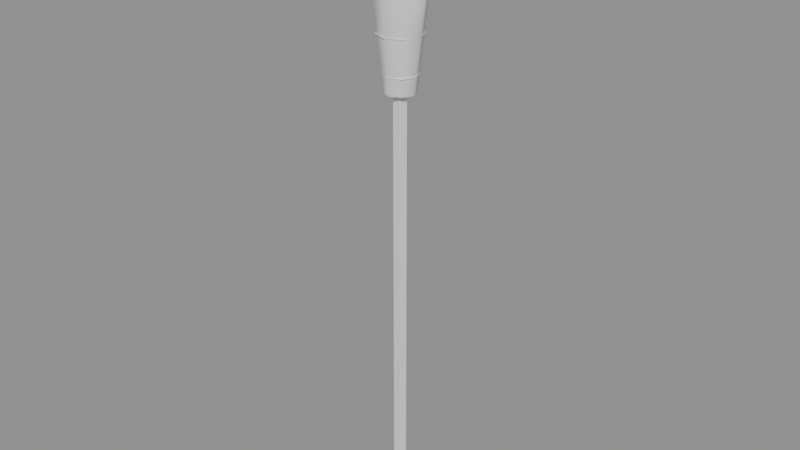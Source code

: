 # Source: ph_tool_broom.blend  (saved by Blender 5.0.119; exported with 4.5.12 LTS)
import bpy
from mathutils import Matrix  # noqa: F401  (used for matrix-valued properties, if any)

bpy.ops.wm.read_factory_settings(use_empty=True)
scene = bpy.context.scene
scene.name = 'Scene'

# ---- materials (node trees are filled in below, after node groups)
mat_mat_painted = bpy.data.materials.new('mat_painted')

# ---- material node trees
mat_mat_painted.use_nodes = True; mat_mat_painted.node_tree.nodes.clear()
_N = mat_mat_painted.node_tree.nodes; _L = mat_mat_painted.node_tree.links
n0 = _N.new('ShaderNodeBsdfPrincipled'); n0.name = 'Principled BSDF'; n0.location = (-200, 100)
n1 = _N.new('ShaderNodeOutputMaterial'); n1.name = 'Material Output'; n1.location = (200, 100)
_L.new(n0.outputs[0], n1.inputs[0])
n1.is_active_output = True

# ---- meshes
me_ph_tool_broom = bpy.data.meshes.new('ph_tool_broom')
me_ph_tool_broom.from_pydata([(0.0, 0.014, 0.0), (0.0, 0.014, 1.0), (0.01331, 0.004326, 0.0), (0.01331, 0.004326, 1.0), (0.008229, -0.01133, 0.0), (0.008229, -0.01133, 1.0), (-0.008229, -0.01133, 0.0), (-0.008229, -0.01133, 1.0), (-0.01331, 0.004326, 0.0), (-0.01331, 0.004326, 1.0), (0.03078, 0.002804, 0.9703), (0.02282, 0.02367, 0.9686), (0.00157, 0.03084, 0.9698), (-0.02064, 0.02012, 0.9726), (-0.0306, -0.002881, 0.9736), (-0.02248, -0.02485, 0.9726), (-0.001082, -0.03264, 0.9719), (0.02092, -0.02082, 0.9718), (0.04926, -0.001488, 1.096), (0.03514, 0.02957, 1.095), (-0.00133, 0.04354, 1.097), (-0.03702, 0.0316, 1.101), (-0.04946, -0.0005319, 1.102), (-0.03222, -0.03353, 1.102), (0.001345, -0.04696, 1.101), (0.03475, -0.03274, 1.1), (0.08156, -0.0004961, 1.296), (0.05608, 0.04297, 1.3), (-0.0005602, 0.06338, 1.302), (-0.0608, 0.04127, 1.298), (-0.08522, -0.0001296, 1.299), (-0.0604, -0.0441, 1.3), (-0.001861, -0.06004, 1.301), (0.05889, -0.04304, 1.301), (0.06998, 0.002108, 1.367), (0.04978, 0.0378, 1.371), (0.001323, 0.05242, 1.372), (-0.04718, 0.03608, 1.369), (-0.06752, 0.00129, 1.37), (-0.04778, -0.03458, 1.369), (-0.004079, -0.04985, 1.368), (0.04553, -0.03425, 1.368), (0.0001919, -0.0008521, 0.972), (-0.003027, 0.002788, 1.369), (0.038, 0.0, 1.01), (0.029, 0.0, 1.015), (0.029, 0.0, 1.005), (0.02687, 0.02687, 1.01), (0.02051, 0.02051, 1.015), (0.02051, 0.02051, 1.005), (2.869e-09, 0.038, 1.01), (2.189e-09, 0.029, 1.015), (2.189e-09, 0.029, 1.005), (-0.02687, 0.02687, 1.01), (-0.02051, 0.02051, 1.015), (-0.02051, 0.02051, 1.005), (-0.038, 3.322e-09, 1.01), (-0.029, 2.535e-09, 1.015), (-0.029, 2.535e-09, 1.005), (-0.02687, -0.02687, 1.01), (-0.02051, -0.02051, 1.015), (-0.02051, -0.02051, 1.005), (2.869e-09, -0.038, 1.01), (2.189e-09, -0.029, 1.015), (2.189e-09, -0.029, 1.005), (0.02687, -0.02687, 1.01), (0.02051, -0.02051, 1.015), (0.02051, -0.02051, 1.005), (0.048, 0.0, 1.09), (0.039, 0.0, 1.095), (0.039, 0.0, 1.085), (0.03394, 0.03394, 1.09), (0.02758, 0.02758, 1.095), (0.02758, 0.02758, 1.085), (3.624e-09, 0.048, 1.09), (2.944e-09, 0.039, 1.095), (2.944e-09, 0.039, 1.085), (-0.03394, 0.03394, 1.09), (-0.02758, 0.02758, 1.095), (-0.02758, 0.02758, 1.085), (-0.048, 4.196e-09, 1.09), (-0.039, 3.409e-09, 1.095), (-0.039, 3.409e-09, 1.085), (-0.03394, -0.03394, 1.09), (-0.02758, -0.02758, 1.095), (-0.02758, -0.02758, 1.085), (3.624e-09, -0.048, 1.09), (2.944e-09, -0.039, 1.095), (2.944e-09, -0.039, 1.085), (0.03394, -0.03394, 1.09), (0.02758, -0.02758, 1.095), (0.02758, -0.02758, 1.085)], [], [(0, 1, 3, 2), (2, 3, 5, 4), (4, 5, 7, 6), (3, 1, 9, 7, 5), (6, 7, 9, 8), (8, 9, 1, 0), (0, 2, 4, 6, 8), (10, 11, 19, 18), (11, 12, 20, 19), (12, 13, 21, 20), (13, 14, 22, 21), (14, 15, 23, 22), (15, 16, 24, 23), (16, 17, 25, 24), (17, 10, 18, 25), (18, 19, 27, 26), (19, 20, 28, 27), (20, 21, 29, 28), (21, 22, 30, 29), (22, 23, 31, 30), (23, 24, 32, 31), (24, 25, 33, 32), (25, 18, 26, 33), (26, 27, 35, 34), (27, 28, 36, 35), (28, 29, 37, 36), (29, 30, 38, 37), (30, 31, 39, 38), (31, 32, 40, 39), (32, 33, 41, 40), (33, 26, 34, 41), (42, 11, 10), (42, 12, 11), (42, 13, 12), (42, 14, 13), (42, 15, 14), (42, 16, 15), (42, 17, 16), (42, 10, 17), (43, 34, 35), (43, 35, 36), (43, 36, 37), (43, 37, 38), (43, 38, 39), (43, 39, 40), (43, 40, 41), (43, 41, 34), (44, 47, 48, 45), (45, 48, 49, 46), (46, 49, 47, 44), (47, 50, 51, 48), (48, 51, 52, 49), (49, 52, 50, 47), (50, 53, 54, 51), (51, 54, 55, 52), (52, 55, 53, 50), (53, 56, 57, 54), (54, 57, 58, 55), (55, 58, 56, 53), (56, 59, 60, 57), (57, 60, 61, 58), (58, 61, 59, 56), (59, 62, 63, 60), (60, 63, 64, 61), (61, 64, 62, 59), (62, 65, 66, 63), (63, 66, 67, 64), (64, 67, 65, 62), (65, 44, 45, 66), (66, 45, 46, 67), (67, 46, 44, 65), (68, 71, 72, 69), (69, 72, 73, 70), (70, 73, 71, 68), (71, 74, 75, 72), (72, 75, 76, 73), (73, 76, 74, 71), (74, 77, 78, 75), (75, 78, 79, 76), (76, 79, 77, 74), (77, 80, 81, 78), (78, 81, 82, 79), (79, 82, 80, 77), (80, 83, 84, 81), (81, 84, 85, 82), (82, 85, 83, 80), (83, 86, 87, 84), (84, 87, 88, 85), (85, 88, 86, 83), (86, 89, 90, 87), (87, 90, 91, 88), (88, 91, 89, 86), (89, 68, 69, 90), (90, 69, 70, 91), (91, 70, 68, 89)])
me_ph_tool_broom.polygons.foreach_set('use_smooth', [True] * 95)
_k = set([(0, 1), (0, 2), (0, 8), (1, 3), (1, 9), (2, 3), (2, 4), (3, 5), (4, 5), (4, 6), (5, 7), (6, 7), (6, 8), (7, 9), (8, 9), (10, 11), (10, 17), (11, 12), (12, 13), (13, 14), (14, 15), (15, 16), (16, 17), (18, 26), (22, 30), (26, 34), (30, 38), (34, 35), (34, 41), (35, 36), (36, 37), (37, 38), (38, 39), (39, 40), (40, 41), (44, 47), (44, 65), (45, 48), (45, 66), (46, 49), (46, 67), (47, 50), (48, 51), (49, 52), (50, 53), (51, 54), (52, 55), (53, 56), (54, 57), (55, 58), (56, 59), (57, 60), (58, 61), (59, 62), (60, 63), (61, 64), (62, 65), (63, 66), (64, 67), (68, 71), (68, 89), (69, 72), (69, 90), (70, 73), (70, 91), (71, 74), (72, 75), (73, 76), (74, 77), (75, 78), (76, 79), (77, 80), (78, 81), (79, 82), (80, 83), (81, 84), (82, 85), (83, 86), (84, 87), (85, 88), (86, 89), (87, 90), (88, 91)])
me_ph_tool_broom.attributes.new('sharp_edge', 'BOOLEAN', 'EDGE').data.foreach_set('value', [ (min(e.vertices), max(e.vertices)) in _k for e in me_ph_tool_broom.edges])
_uv = me_ph_tool_broom.uv_layers.new(name='UVMap')
_uv.uv.foreach_set('vector', [1.0, 0.5, 1.0, 1.0, 0.8, 1.0, 0.8, 0.5, 0.8, 0.5, 0.8, 1.0, 0.6001, 1.0, 0.6001, 0.5, 0.6001, 0.5, 0.6001, 1.0, 0.3999, 1.0, 0.3999, 0.5, 0.4783, 0.3242, 0.25, 0.49, 0.02173, 0.3242, 0.1089, 0.05591, 0.3911, 0.05591, 0.3999, 0.5, 0.3999, 1.0, 0.2, 1.0, 0.2, 0.5, 0.2, 0.5, 0.2, 1.0, 0.0, 1.0, 0.0, 0.5, 0.75, 0.49, 0.9783, 0.3242, 0.8911, 0.05591, 0.6089, 0.05591, 0.5217, 0.3242, 0.0, 0.0, 0.0, 0.0, 0.0, 0.0, 0.0, 0.0, 0.0, 0.0, 0.0, 0.0, 0.0, 0.0, 0.0, 0.0, 0.0, 0.0, 0.0, 0.0, 0.0, 0.0, 0.0, 0.0, 0.0, 0.0, 0.0, 0.0, 0.0, 0.0, 0.0, 0.0, 0.0, 0.0, 0.0, 0.0, 0.0, 0.0, 0.0, 0.0, 0.0, 0.0, 0.0, 0.0, 0.0, 0.0, 0.0, 0.0, 0.0, 0.0, 0.0, 0.0, 0.0, 0.0, 0.0, 0.0, 0.0, 0.0, 0.0, 0.0, 0.0, 0.0, 0.0, 0.0, 0.0, 0.0, 0.0, 0.0, 0.0, 0.0, 0.0, 0.0, 0.0, 0.0, 0.0, 0.0, 0.0, 0.0, 0.0, 0.0, 0.0, 0.0, 0.0, 0.0, 0.0, 0.0, 0.0, 0.0, 0.0, 0.0, 0.0, 0.0, 0.0, 0.0, 0.0, 0.0, 0.0, 0.0, 0.0, 0.0, 0.0, 0.0, 0.0, 0.0, 0.0, 0.0, 0.0, 0.0, 0.0, 0.0, 0.0, 0.0, 0.0, 0.0, 0.0, 0.0, 0.0, 0.0, 0.0, 0.0, 0.0, 0.0, 0.0, 0.0, 0.0, 0.0, 0.0, 0.0, 0.0, 0.0, 0.0, 0.0, 0.0, 0.0, 0.0, 0.0, 0.0, 0.0, 0.0, 0.0, 0.0, 0.0, 0.0, 0.0, 0.0, 0.0, 0.0, 0.0, 0.0, 0.0, 0.0, 0.0, 0.0, 0.0, 0.0, 0.0, 0.0, 0.0, 0.0, 0.0, 0.0, 0.0, 0.0, 0.0, 0.0, 0.0, 0.0, 0.0, 0.0, 0.0, 0.0, 0.0, 0.0, 0.0, 0.0, 0.0, 0.0, 0.0, 0.0, 0.0, 0.0, 0.0, 0.0, 0.0, 0.0, 0.0, 0.0, 0.0, 0.0, 0.0, 0.0, 0.0, 0.0, 0.0, 0.0, 0.0, 0.0, 0.0, 0.0, 0.0, 0.0, 0.0, 0.0, 0.0, 0.0, 0.0, 0.0, 0.0, 0.0, 0.0, 0.0, 0.0, 0.0, 0.0, 0.0, 0.0, 0.0, 0.0, 0.0, 0.0, 0.0, 0.0, 0.0, 0.0, 0.0, 0.0, 0.0, 0.0, 0.0, 0.0, 0.0, 0.0, 0.0, 0.0, 0.0, 0.0, 0.0, 0.0, 0.0, 0.0, 0.0, 0.0, 0.0, 0.0, 0.0, 0.0, 0.0, 0.0, 0.0, 0.0, 0.0, 0.0, 0.0, 0.0, 0.0, 0.0, 0.0, 0.0, 0.0, 0.0, 0.0, 0.0, 0.0, 0.0, 0.0, 0.0, 0.0, 0.0, 0.0, 0.0, 0.0, 0.0, 0.0, 0.0, 0.0, 0.0, 0.0, 0.0, 0.0, 0.0, 0.0, 0.0, 0.0, 0.0, 0.0, 0.0, 0.0, 0.0, 0.5, 0.6667, 0.625, 0.6667, 0.625, 1.0, 0.5, 1.0, 0.5, 0.0, 0.625, 0.0, 0.625, 0.3333, 0.5, 0.3333, 0.5, 0.3333, 0.625, 0.3333, 0.625, 0.6667, 0.5, 0.6667, 0.625, 0.6667, 0.75, 0.6667, 0.75, 1.0, 0.625, 1.0, 0.625, 0.0, 0.75, 0.0, 0.75, 0.3333, 0.625, 0.3333, 0.625, 0.3333, 0.75, 0.3333, 0.75, 0.6667, 0.625, 0.6667, 0.75, 0.6667, 0.875, 0.6667, 0.875, 1.0, 0.75, 1.0, 0.75, 0.0, 0.875, 0.0, 0.875, 0.3333, 0.75, 0.3333, 0.75, 0.3333, 0.875, 0.3333, 0.875, 0.6667, 0.75, 0.6667, 0.875, 0.6667, 1.0, 0.6667, 1.0, 1.0, 0.875, 1.0, 0.875, 0.0, 1.0, 0.0, 1.0, 0.3333, 0.875, 0.3333, 0.875, 0.3333, 1.0, 0.3333, 1.0, 0.6667, 0.875, 0.6667, 0.0, 0.6667, 0.125, 0.6667, 0.125, 1.0, 0.0, 1.0, 0.0, 0.0, 0.125, 0.0, 0.125, 0.3333, 0.0, 0.3333, 0.0, 0.3333, 0.125, 0.3333, 0.125, 0.6667, 0.0, 0.6667, 0.125, 0.6667, 0.25, 0.6667, 0.25, 1.0, 0.125, 1.0, 0.125, 0.0, 0.25, 0.0, 0.25, 0.3333, 0.125, 0.3333, 0.125, 0.3333, 0.25, 0.3333, 0.25, 0.6667, 0.125, 0.6667, 0.25, 0.6667, 0.375, 0.6667, 0.375, 1.0, 0.25, 1.0, 0.25, 0.0, 0.375, 0.0, 0.375, 0.3333, 0.25, 0.3333, 0.25, 0.3333, 0.375, 0.3333, 0.375, 0.6667, 0.25, 0.6667, 0.375, 0.6667, 0.5, 0.6667, 0.5, 1.0, 0.375, 1.0, 0.375, 0.0, 0.5, 0.0, 0.5, 0.3333, 0.375, 0.3333, 0.375, 0.3333, 0.5, 0.3333, 0.5, 0.6667, 0.375, 0.6667, 0.5, 0.6667, 0.625, 0.6667, 0.625, 1.0, 0.5, 1.0, 0.5, 0.0, 0.625, 0.0, 0.625, 0.3333, 0.5, 0.3333, 0.5, 0.3333, 0.625, 0.3333, 0.625, 0.6667, 0.5, 0.6667, 0.625, 0.6667, 0.75, 0.6667, 0.75, 1.0, 0.625, 1.0, 0.625, 0.0, 0.75, 0.0, 0.75, 0.3333, 0.625, 0.3333, 0.625, 0.3333, 0.75, 0.3333, 0.75, 0.6667, 0.625, 0.6667, 0.75, 0.6667, 0.875, 0.6667, 0.875, 1.0, 0.75, 1.0, 0.75, 0.0, 0.875, 0.0, 0.875, 0.3333, 0.75, 0.3333, 0.75, 0.3333, 0.875, 0.3333, 0.875, 0.6667, 0.75, 0.6667, 0.875, 0.6667, 1.0, 0.6667, 1.0, 1.0, 0.875, 1.0, 0.875, 0.0, 1.0, 0.0, 1.0, 0.3333, 0.875, 0.3333, 0.875, 0.3333, 1.0, 0.3333, 1.0, 0.6667, 0.875, 0.6667, 0.0, 0.6667, 0.125, 0.6667, 0.125, 1.0, 0.0, 1.0, 0.0, 0.0, 0.125, 0.0, 0.125, 0.3333, 0.0, 0.3333, 0.0, 0.3333, 0.125, 0.3333, 0.125, 0.6667, 0.0, 0.6667, 0.125, 0.6667, 0.25, 0.6667, 0.25, 1.0, 0.125, 1.0, 0.125, 0.0, 0.25, 0.0, 0.25, 0.3333, 0.125, 0.3333, 0.125, 0.3333, 0.25, 0.3333, 0.25, 0.6667, 0.125, 0.6667, 0.25, 0.6667, 0.375, 0.6667, 0.375, 1.0, 0.25, 1.0, 0.25, 0.0, 0.375, 0.0, 0.375, 0.3333, 0.25, 0.3333, 0.25, 0.3333, 0.375, 0.3333, 0.375, 0.6667, 0.25, 0.6667, 0.375, 0.6667, 0.5, 0.6667, 0.5, 1.0, 0.375, 1.0, 0.375, 0.0, 0.5, 0.0, 0.5, 0.3333, 0.375, 0.3333, 0.375, 0.3333, 0.5, 0.3333, 0.5, 0.6667, 0.375, 0.6667])
_ca = me_ph_tool_broom.color_attributes.new('Col', 'FLOAT_COLOR', 'CORNER')
_ca.data.foreach_set('color', [0.2481, 0.1643, 0.09537, 1.0, 0.2586, 0.1707, 0.09878, 1.0, 0.2581, 0.1706, 0.09885, 1.0, 0.248, 0.1643, 0.09535, 1.0, 0.248, 0.1643, 0.09535, 1.0, 0.2581, 0.1706, 0.09885, 1.0, 0.2586, 0.1709, 0.09897, 1.0, 0.2466, 0.1633, 0.09482, 1.0, 0.2466, 0.1633, 0.09482, 1.0, 0.2586, 0.1709, 0.09897, 1.0, 0.2595, 0.1712, 0.09901, 1.0, 0.2459, 0.1629, 0.09457, 1.0, 0.3839, 0.2521, 0.1444, 1.0, 0.3827, 0.251, 0.1437, 1.0, 0.3824, 0.2505, 0.1433, 1.0, 0.3833, 0.2512, 0.1438, 1.0, 0.3842, 0.2522, 0.1444, 1.0, 0.2459, 0.1629, 0.09457, 1.0, 0.2595, 0.1712, 0.09901, 1.0, 0.2595, 0.171, 0.0989, 1.0, 0.2467, 0.1635, 0.09488, 1.0, 0.2467, 0.1635, 0.09488, 1.0, 0.2595, 0.171, 0.0989, 1.0, 0.2586, 0.1707, 0.09878, 1.0, 0.2481, 0.1643, 0.09537, 1.0, 0.2481, 0.1643, 0.09537, 1.0, 0.248, 0.1643, 0.09535, 1.0, 0.2466, 0.1633, 0.09482, 1.0, 0.2459, 0.1629, 0.09457, 1.0, 0.2467, 0.1635, 0.09488, 1.0, 0.07464, 0.05349, 0.03087, 1.0, 0.07276, 0.05208, 0.03005, 1.0, 0.117, 0.08336, 0.04755, 1.0, 0.1171, 0.08343, 0.04759, 1.0, 0.07276, 0.05208, 0.03005, 1.0, 0.07199, 0.05132, 0.0296, 1.0, 0.09117, 0.06477, 0.03691, 1.0, 0.117, 0.08336, 0.04755, 1.0, 0.07199, 0.05132, 0.0296, 1.0, 0.08014, 0.05691, 0.0328, 1.0, 0.1201, 0.08488, 0.04835, 1.0, 0.09117, 0.06477, 0.03691, 1.0, 0.08014, 0.05691, 0.0328, 1.0, 0.0957, 0.06786, 0.03911, 1.0, 0.1242, 0.08759, 0.04987, 1.0, 0.1201, 0.08488, 0.04835, 1.0, 0.0957, 0.06786, 0.03911, 1.0, 0.09505, 0.06753, 0.03892, 1.0, 0.1253, 0.08878, 0.05051, 1.0, 0.1242, 0.08759, 0.04987, 1.0, 0.09505, 0.06753, 0.03892, 1.0, 0.09365, 0.06681, 0.03852, 1.0, 0.124, 0.08825, 0.05021, 1.0, 0.1253, 0.08878, 0.05051, 1.0, 0.09365, 0.06681, 0.03852, 1.0, 0.09229, 0.06608, 0.03811, 1.0, 0.1196, 0.08518, 0.04854, 1.0, 0.124, 0.08825, 0.05021, 1.0, 0.09229, 0.06608, 0.03811, 1.0, 0.07464, 0.05349, 0.03087, 1.0, 0.1171, 0.08343, 0.04759, 1.0, 0.1196, 0.08518, 0.04854, 1.0, 0.1171, 0.08343, 0.04759, 1.0, 0.117, 0.08336, 0.04755, 1.0, 0.132, 0.09381, 0.05323, 1.0, 0.1342, 0.09535, 0.05407, 1.0, 0.117, 0.08336, 0.04755, 1.0, 0.09117, 0.06477, 0.03691, 1.0, 0.1016, 0.07216, 0.0409, 1.0, 0.132, 0.09381, 0.05323, 1.0, 0.09117, 0.06477, 0.03691, 1.0, 0.1201, 0.08488, 0.04835, 1.0, 0.1395, 0.09825, 0.05566, 1.0, 0.1016, 0.07216, 0.0409, 1.0, 0.1201, 0.08488, 0.04835, 1.0, 0.1242, 0.08759, 0.04987, 1.0, 0.143, 0.1003, 0.05678, 1.0, 0.1395, 0.09825, 0.05566, 1.0, 0.1242, 0.08759, 0.04987, 1.0, 0.1253, 0.08878, 0.05051, 1.0, 0.1275, 0.08987, 0.05077, 1.0, 0.143, 0.1003, 0.05678, 1.0, 0.1253, 0.08878, 0.05051, 1.0, 0.124, 0.08825, 0.05021, 1.0, 0.1477, 0.1047, 0.05915, 1.0, 0.1275, 0.08987, 0.05077, 1.0, 0.124, 0.08825, 0.05021, 1.0, 0.1196, 0.08518, 0.04854, 1.0, 0.1193, 0.08471, 0.04797, 1.0, 0.1477, 0.1047, 0.05915, 1.0, 0.1196, 0.08518, 0.04854, 1.0, 0.1171, 0.08343, 0.04759, 1.0, 0.1342, 0.09535, 0.05407, 1.0, 0.1193, 0.08471, 0.04797, 1.0, 0.141, 0.1001, 0.05664, 1.0, 0.1387, 0.09846, 0.05575, 1.0, 0.1393, 0.09886, 0.05597, 1.0, 0.1321, 0.09376, 0.05305, 1.0, 0.1386, 0.09843, 0.05574, 1.0, 0.1067, 0.07572, 0.04283, 1.0, 0.108, 0.07661, 0.04333, 1.0, 0.1392, 0.09883, 0.05596, 1.0, 0.1079, 0.07653, 0.04327, 1.0, 0.1477, 0.1039, 0.05874, 1.0, 0.1502, 0.106, 0.05986, 1.0, 0.1092, 0.07743, 0.04378, 1.0, 0.151, 0.1062, 0.05995, 1.0, 0.1545, 0.1082, 0.06108, 1.0, 0.1506, 0.106, 0.05973, 1.0, 0.1535, 0.1084, 0.06113, 1.0, 0.1558, 0.1092, 0.06158, 1.0, 0.1394, 0.09812, 0.05523, 1.0, 0.1386, 0.09773, 0.055, 1.0, 0.152, 0.1069, 0.06024, 1.0, 0.136, 0.09575, 0.05395, 1.0, 0.1579, 0.1118, 0.06299, 1.0, 0.1583, 0.1121, 0.06313, 1.0, 0.1352, 0.09535, 0.05371, 1.0, 0.1584, 0.1121, 0.06315, 1.0, 0.1279, 0.09067, 0.05119, 1.0, 0.1327, 0.09408, 0.0531, 1.0, 0.1587, 0.1124, 0.06329, 1.0, 0.1294, 0.0917, 0.05175, 1.0, 0.1455, 0.1032, 0.05832, 1.0, 0.1363, 0.09668, 0.05463, 1.0, 0.1343, 0.09515, 0.05368, 1.0, 0.08398, 0.05987, 0.03452, 1.0, 0.07276, 0.05208, 0.03005, 1.0, 0.07464, 0.05349, 0.03087, 1.0, 0.08398, 0.05987, 0.03452, 1.0, 0.07199, 0.05132, 0.0296, 1.0, 0.07276, 0.05208, 0.03005, 1.0, 0.08398, 0.05987, 0.03452, 1.0, 0.08014, 0.05691, 0.0328, 1.0, 0.07199, 0.05132, 0.0296, 1.0, 0.08398, 0.05987, 0.03452, 1.0, 0.0957, 0.06786, 0.03911, 1.0, 0.08014, 0.05691, 0.0328, 1.0, 0.08398, 0.05987, 0.03452, 1.0, 0.09505, 0.06753, 0.03892, 1.0, 0.0957, 0.06786, 0.03911, 1.0, 0.08398, 0.05987, 0.03452, 1.0, 0.09365, 0.06681, 0.03852, 1.0, 0.09505, 0.06753, 0.03892, 1.0, 0.08398, 0.05987, 0.03452, 1.0, 0.09229, 0.06608, 0.03811, 1.0, 0.09365, 0.06681, 0.03852, 1.0, 0.08398, 0.05987, 0.03452, 1.0, 0.07464, 0.05349, 0.03087, 1.0, 0.09229, 0.06608, 0.03811, 1.0, 0.1887, 0.1329, 0.07408, 1.0, 0.1852, 0.1305, 0.0729, 1.0, 0.1951, 0.1376, 0.07689, 1.0, 0.189, 0.1331, 0.07418, 1.0, 0.1954, 0.1378, 0.077, 1.0, 0.1516, 0.1069, 0.05966, 1.0, 0.1889, 0.1331, 0.07416, 1.0, 0.1515, 0.1068, 0.05964, 1.0, 0.207, 0.1454, 0.08108, 1.0, 0.1891, 0.1332, 0.07422, 1.0, 0.2072, 0.1455, 0.08113, 1.0, 0.2024, 0.1417, 0.07899, 1.0, 0.1891, 0.1332, 0.07422, 1.0, 0.2024, 0.1417, 0.07899, 1.0, 0.1856, 0.1302, 0.07251, 1.0, 0.1891, 0.1332, 0.07422, 1.0, 0.1856, 0.1302, 0.0725, 1.0, 0.2188, 0.154, 0.08572, 1.0, 0.1891, 0.1332, 0.07422, 1.0, 0.2188, 0.154, 0.08572, 1.0, 0.1828, 0.1288, 0.07183, 1.0, 0.1891, 0.1332, 0.07421, 1.0, 0.1828, 0.1288, 0.07182, 1.0, 0.1855, 0.1308, 0.07303, 1.0, 0.08359, 0.05123, 0.03017, 1.0, 0.08387, 0.0514, 0.03026, 1.0, 0.08409, 0.05153, 0.03034, 1.0, 0.08386, 0.05139, 0.03026, 1.0, 0.06886, 0.04254, 0.02531, 1.0, 0.06905, 0.04265, 0.02538, 1.0, 0.06902, 0.04263, 0.02537, 1.0, 0.06883, 0.04252, 0.0253, 1.0, 0.06883, 0.04252, 0.0253, 1.0, 0.06902, 0.04263, 0.02537, 1.0, 0.06887, 0.04254, 0.02532, 1.0, 0.06864, 0.04241, 0.02524, 1.0, 0.08387, 0.0514, 0.03026, 1.0, 0.08471, 0.0519, 0.03054, 1.0, 0.08477, 0.05193, 0.03056, 1.0, 0.08409, 0.05153, 0.03034, 1.0, 0.06905, 0.04265, 0.02538, 1.0, 0.06959, 0.04297, 0.02556, 1.0, 0.06958, 0.04296, 0.02555, 1.0, 0.06902, 0.04263, 0.02537, 1.0, 0.06902, 0.04263, 0.02537, 1.0, 0.06958, 0.04296, 0.02555, 1.0, 0.06955, 0.04295, 0.02554, 1.0, 0.06887, 0.04254, 0.02532, 1.0, 0.08471, 0.0519, 0.03054, 1.0, 0.0857, 0.05248, 0.03086, 1.0, 0.08553, 0.05238, 0.03081, 1.0, 0.08477, 0.05193, 0.03056, 1.0, 0.06959, 0.04297, 0.02556, 1.0, 0.07021, 0.04334, 0.02576, 1.0, 0.07019, 0.04333, 0.02575, 1.0, 0.06958, 0.04296, 0.02555, 1.0, 0.06958, 0.04296, 0.02555, 1.0, 0.07019, 0.04333, 0.02575, 1.0, 0.07035, 0.04342, 0.02581, 1.0, 0.06955, 0.04295, 0.02554, 1.0, 0.0857, 0.05248, 0.03086, 1.0, 0.08612, 0.05272, 0.031, 1.0, 0.08586, 0.05257, 0.03092, 1.0, 0.08553, 0.05238, 0.03081, 1.0, 0.07021, 0.04334, 0.02576, 1.0, 0.07048, 0.04349, 0.02585, 1.0, 0.07045, 0.04348, 0.02584, 1.0, 0.07019, 0.04333, 0.02575, 1.0, 0.07019, 0.04333, 0.02575, 1.0, 0.07045, 0.04348, 0.02584, 1.0, 0.07069, 0.04362, 0.02592, 1.0, 0.07035, 0.04342, 0.02581, 1.0, 0.08612, 0.05272, 0.031, 1.0, 0.08575, 0.05251, 0.03088, 1.0, 0.08557, 0.0524, 0.03082, 1.0, 0.08586, 0.05257, 0.03092, 1.0, 0.07048, 0.04349, 0.02585, 1.0, 0.07024, 0.04335, 0.02577, 1.0, 0.0702, 0.04333, 0.02576, 1.0, 0.07045, 0.04348, 0.02584, 1.0, 0.07045, 0.04348, 0.02584, 1.0, 0.0702, 0.04333, 0.02576, 1.0, 0.07039, 0.04344, 0.02582, 1.0, 0.07069, 0.04362, 0.02592, 1.0, 0.08575, 0.05251, 0.03088, 1.0, 0.0848, 0.05195, 0.03057, 1.0, 0.08483, 0.05197, 0.03058, 1.0, 0.08557, 0.0524, 0.03082, 1.0, 0.07024, 0.04335, 0.02577, 1.0, 0.06965, 0.043, 0.02557, 1.0, 0.0696, 0.04298, 0.02556, 1.0, 0.0702, 0.04333, 0.02576, 1.0, 0.0702, 0.04333, 0.02576, 1.0, 0.0696, 0.04298, 0.02556, 1.0, 0.06962, 0.04299, 0.02557, 1.0, 0.07039, 0.04344, 0.02582, 1.0, 0.0848, 0.05195, 0.03057, 1.0, 0.08391, 0.05142, 0.03028, 1.0, 0.08413, 0.05155, 0.03035, 1.0, 0.08483, 0.05197, 0.03058, 1.0, 0.06965, 0.043, 0.02557, 1.0, 0.06907, 0.04266, 0.02538, 1.0, 0.06903, 0.04264, 0.02537, 1.0, 0.0696, 0.04298, 0.02556, 1.0, 0.0696, 0.04298, 0.02556, 1.0, 0.06903, 0.04264, 0.02537, 1.0, 0.0689, 0.04256, 0.02533, 1.0, 0.06962, 0.04299, 0.02557, 1.0, 0.08391, 0.05142, 0.03028, 1.0, 0.08359, 0.05123, 0.03017, 1.0, 0.08386, 0.05139, 0.03026, 1.0, 0.08413, 0.05155, 0.03035, 1.0, 0.06907, 0.04266, 0.02538, 1.0, 0.06886, 0.04254, 0.02531, 1.0, 0.06883, 0.04252, 0.0253, 1.0, 0.06903, 0.04264, 0.02537, 1.0, 0.06903, 0.04264, 0.02537, 1.0, 0.06883, 0.04252, 0.0253, 1.0, 0.06864, 0.04241, 0.02524, 1.0, 0.0689, 0.04256, 0.02533, 1.0, 0.0834, 0.05112, 0.03011, 1.0, 0.08351, 0.05119, 0.03014, 1.0, 0.08374, 0.05132, 0.03022, 1.0, 0.08362, 0.05125, 0.03018, 1.0, 0.06866, 0.04242, 0.02525, 1.0, 0.06876, 0.04248, 0.02528, 1.0, 0.0688, 0.0425, 0.02529, 1.0, 0.06868, 0.04243, 0.02525, 1.0, 0.06868, 0.04243, 0.02525, 1.0, 0.0688, 0.0425, 0.02529, 1.0, 0.06857, 0.04237, 0.02522, 1.0, 0.06849, 0.04232, 0.02519, 1.0, 0.08351, 0.05119, 0.03014, 1.0, 0.08439, 0.0517, 0.03043, 1.0, 0.08448, 0.05176, 0.03046, 1.0, 0.08374, 0.05132, 0.03022, 1.0, 0.06876, 0.04248, 0.02528, 1.0, 0.06936, 0.04283, 0.02548, 1.0, 0.06941, 0.04286, 0.0255, 1.0, 0.0688, 0.0425, 0.02529, 1.0, 0.0688, 0.0425, 0.02529, 1.0, 0.06941, 0.04286, 0.0255, 1.0, 0.06929, 0.04279, 0.02545, 1.0, 0.06857, 0.04237, 0.02522, 1.0, 0.08439, 0.0517, 0.03043, 1.0, 0.08571, 0.05248, 0.03087, 1.0, 0.08554, 0.05238, 0.03081, 1.0, 0.08448, 0.05176, 0.03046, 1.0, 0.06936, 0.04283, 0.02548, 1.0, 0.07022, 0.04334, 0.02576, 1.0, 0.07026, 0.04337, 0.02578, 1.0, 0.06941, 0.04286, 0.0255, 1.0, 0.06941, 0.04286, 0.0255, 1.0, 0.07026, 0.04337, 0.02578, 1.0, 0.07035, 0.04342, 0.02581, 1.0, 0.06929, 0.04279, 0.02545, 1.0, 0.08571, 0.05248, 0.03087, 1.0, 0.08641, 0.05289, 0.0311, 1.0, 0.08612, 0.05272, 0.031, 1.0, 0.08554, 0.05238, 0.03081, 1.0, 0.07022, 0.04334, 0.02576, 1.0, 0.07068, 0.04362, 0.02592, 1.0, 0.07071, 0.04363, 0.02593, 1.0, 0.07026, 0.04337, 0.02578, 1.0, 0.07026, 0.04337, 0.02578, 1.0, 0.07071, 0.04363, 0.02593, 1.0, 0.07092, 0.04376, 0.026, 1.0, 0.07035, 0.04342, 0.02581, 1.0, 0.08641, 0.05289, 0.0311, 1.0, 0.08613, 0.05273, 0.03101, 1.0, 0.08588, 0.05258, 0.03092, 1.0, 0.08612, 0.05272, 0.031, 1.0, 0.07068, 0.04362, 0.02592, 1.0, 0.07049, 0.0435, 0.02585, 1.0, 0.0705, 0.04351, 0.02586, 1.0, 0.07071, 0.04363, 0.02593, 1.0, 0.07071, 0.04363, 0.02593, 1.0, 0.0705, 0.04351, 0.02586, 1.0, 0.0707, 0.04362, 0.02592, 1.0, 0.07092, 0.04376, 0.026, 1.0, 0.08613, 0.05273, 0.03101, 1.0, 0.08505, 0.0521, 0.03065, 1.0, 0.085, 0.05207, 0.03064, 1.0, 0.08588, 0.05258, 0.03092, 1.0, 0.07049, 0.0435, 0.02585, 1.0, 0.06978, 0.04308, 0.02562, 1.0, 0.06979, 0.04309, 0.02562, 1.0, 0.0705, 0.04351, 0.02586, 1.0, 0.0705, 0.04351, 0.02586, 1.0, 0.06979, 0.04309, 0.02562, 1.0, 0.06983, 0.04311, 0.02563, 1.0, 0.0707, 0.04362, 0.02592, 1.0, 0.08505, 0.0521, 0.03065, 1.0, 0.08391, 0.05142, 0.03028, 1.0, 0.08406, 0.05151, 0.03032, 1.0, 0.085, 0.05207, 0.03064, 1.0, 0.06978, 0.04308, 0.02562, 1.0, 0.06902, 0.04263, 0.02537, 1.0, 0.06902, 0.04263, 0.02537, 1.0, 0.06979, 0.04309, 0.02562, 1.0, 0.06979, 0.04309, 0.02562, 1.0, 0.06902, 0.04263, 0.02537, 1.0, 0.0689, 0.04256, 0.02533, 1.0, 0.06983, 0.04311, 0.02563, 1.0, 0.08391, 0.05142, 0.03028, 1.0, 0.0834, 0.05112, 0.03011, 1.0, 0.08362, 0.05125, 0.03018, 1.0, 0.08406, 0.05151, 0.03032, 1.0, 0.06902, 0.04263, 0.02537, 1.0, 0.06866, 0.04242, 0.02525, 1.0, 0.06868, 0.04243, 0.02525, 1.0, 0.06902, 0.04263, 0.02537, 1.0, 0.06902, 0.04263, 0.02537, 1.0, 0.06868, 0.04243, 0.02525, 1.0, 0.06849, 0.04232, 0.02519, 1.0, 0.0689, 0.04256, 0.02533, 1.0])
me_ph_tool_broom.materials.append(mat_mat_painted)
me_ph_tool_broom.update()

# ---- objects
ob_ph_tool_broom = bpy.data.objects.new('ph_tool_broom', me_ph_tool_broom)

# ---- transforms, parenting, visibility, modifiers, constraints
ob_ph_tool_broom.location = (0.0, 0.0, 0.0)

# ---- collection membership
scene.collection.objects.link(ob_ph_tool_broom)

# ---- scene / render settings (as saved in the file)
scene.frame_start = 1; scene.frame_end = 250; scene.frame_set(1)
scene.render.engine = 'BLENDER_EEVEE_NEXT'
scene.render.bake_bias = 0.0
scene.render.bake_samples = 0
scene.cycles.sampling_pattern = 'TABULATED_SOBOL'
scene.eevee.use_volume_custom_range = False
bpy.context.view_layer.update()

# ---- added for rendering (the .blend has no active camera and no usable light): camera, sun + grey world if the file has none
cam_auto = bpy.data.cameras.new('AutoCamera')
cam_auto.lens = 50.0
cam_auto.sensor_width = 36.0
cam_auto.clip_end = 1000.0
ob_auto_camera = bpy.data.objects.new('AutoCamera', cam_auto)
scene.collection.objects.link(ob_auto_camera)
ob_auto_camera.location = (1.28201, -1.53893, 1.71307)
ob_auto_camera.rotation_euler = (1.09748, -7.21219e-08, 0.694738)
scene.camera = ob_auto_camera
light_auto_sun = bpy.data.lights.new('AutoSun', 'SUN')
light_auto_sun.energy = 3.0
light_auto_sun.angle = 0.0523599
ob_auto_sun = bpy.data.objects.new('AutoSun', light_auto_sun)
scene.collection.objects.link(ob_auto_sun)
ob_auto_sun.rotation_euler = (0.872665, 0.174533, 0.523599)
if scene.world is None:
    world_auto = bpy.data.worlds.new('AutoWorld')
    world_auto.color = (0.3, 0.3, 0.3)
    scene.world = world_auto
bpy.context.view_layer.update()

